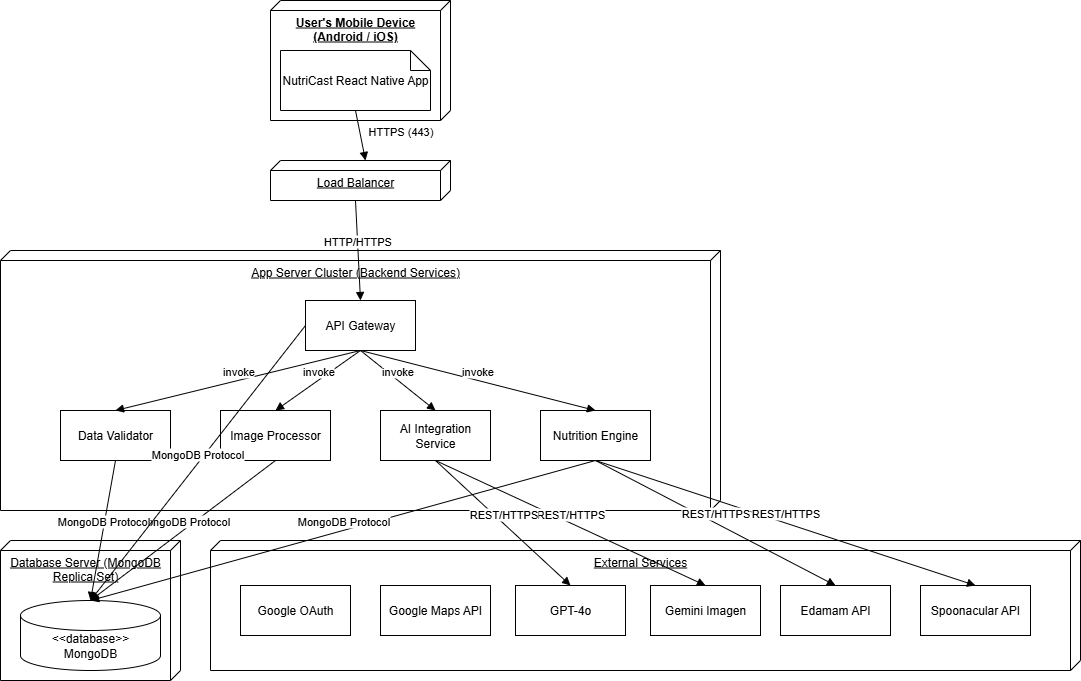

The diagram above was exported from draw.io. Its source (the exported page's mxGraphModel, read from the mxfile embedded in the PNG):
<mxGraphModel dx="1426" dy="777" grid="1" gridSize="10" guides="1" tooltips="1" connect="1" arrows="1" fold="1" page="1" pageScale="1" pageWidth="850" pageHeight="1100" math="0" shadow="0">
  <root>
    <mxCell id="0" />
    <mxCell id="1" parent="0" />
    <mxCell id="kbR8W_bX55YSLci7FvaE-1" value="&lt;b&gt;User's Mobile Device (Android / iOS)&lt;/b&gt;" style="verticalAlign=top;align=center;spacingTop=8;spacingLeft=2;spacingRight=12;shape=cube;size=10;direction=south;fontStyle=4;html=1;whiteSpace=wrap;" parent="1" vertex="1">
      <mxGeometry x="340" y="330" width="180" height="120" as="geometry" />
    </mxCell>
    <mxCell id="kbR8W_bX55YSLci7FvaE-2" value="NutriCast React Native App" style="shape=note;size=20;whiteSpace=wrap;html=1;" parent="1" vertex="1">
      <mxGeometry x="350" y="380" width="150" height="60" as="geometry" />
    </mxCell>
    <mxCell id="kbR8W_bX55YSLci7FvaE-3" value="Load Balancer" style="verticalAlign=top;align=center;spacingTop=8;spacingLeft=2;spacingRight=12;shape=cube;size=10;direction=south;fontStyle=4;html=1;whiteSpace=wrap;" parent="1" vertex="1">
      <mxGeometry x="340" y="490" width="180" height="40" as="geometry" />
    </mxCell>
    <mxCell id="kbR8W_bX55YSLci7FvaE-5" value="HTTPS (443)" style="html=1;verticalAlign=bottom;endArrow=block;curved=0;rounded=0;exitX=0.5;exitY=1;exitDx=0;exitDy=0;exitPerimeter=0;entryX=0;entryY=0;entryDx=0;entryDy=85;entryPerimeter=0;" parent="1" source="kbR8W_bX55YSLci7FvaE-2" target="kbR8W_bX55YSLci7FvaE-3" edge="1">
      <mxGeometry x="0.5" y="38" width="80" relative="1" as="geometry">
        <mxPoint x="410" y="590" as="sourcePoint" />
        <mxPoint x="490" y="590" as="targetPoint" />
        <mxPoint as="offset" />
      </mxGeometry>
    </mxCell>
    <mxCell id="kbR8W_bX55YSLci7FvaE-6" value="App Server Cluster (Backend Services)" style="verticalAlign=top;align=center;spacingTop=8;spacingLeft=2;spacingRight=12;shape=cube;size=10;direction=south;fontStyle=4;html=1;whiteSpace=wrap;" parent="1" vertex="1">
      <mxGeometry x="70" y="580" width="720" height="260" as="geometry" />
    </mxCell>
    <mxCell id="kbR8W_bX55YSLci7FvaE-7" value="API Gateway" style="html=1;whiteSpace=wrap;" parent="1" vertex="1">
      <mxGeometry x="375" y="630" width="110" height="50" as="geometry" />
    </mxCell>
    <mxCell id="kbR8W_bX55YSLci7FvaE-8" value="Data Validator" style="html=1;whiteSpace=wrap;" parent="1" vertex="1">
      <mxGeometry x="130" y="740" width="110" height="50" as="geometry" />
    </mxCell>
    <mxCell id="kbR8W_bX55YSLci7FvaE-9" value="Image Processor" style="html=1;whiteSpace=wrap;" parent="1" vertex="1">
      <mxGeometry x="290" y="740" width="110" height="50" as="geometry" />
    </mxCell>
    <mxCell id="kbR8W_bX55YSLci7FvaE-10" value="AI Integration Service" style="html=1;whiteSpace=wrap;" parent="1" vertex="1">
      <mxGeometry x="450" y="740" width="110" height="50" as="geometry" />
    </mxCell>
    <mxCell id="kbR8W_bX55YSLci7FvaE-11" value="Nutrition Engine" style="html=1;whiteSpace=wrap;" parent="1" vertex="1">
      <mxGeometry x="610" y="740" width="110" height="50" as="geometry" />
    </mxCell>
    <mxCell id="kbR8W_bX55YSLci7FvaE-13" value="HTTP/HTTPS" style="html=1;verticalAlign=bottom;endArrow=block;curved=0;rounded=0;exitX=0;exitY=0;exitDx=40;exitDy=95;exitPerimeter=0;entryX=0.5;entryY=0;entryDx=0;entryDy=0;" parent="1" source="kbR8W_bX55YSLci7FvaE-3" target="kbR8W_bX55YSLci7FvaE-7" edge="1">
      <mxGeometry width="80" relative="1" as="geometry">
        <mxPoint x="380" y="690" as="sourcePoint" />
        <mxPoint x="460" y="690" as="targetPoint" />
      </mxGeometry>
    </mxCell>
    <mxCell id="kbR8W_bX55YSLci7FvaE-14" value="invoke" style="html=1;verticalAlign=bottom;endArrow=block;curved=0;rounded=0;exitX=0.5;exitY=1;exitDx=0;exitDy=0;entryX=0.5;entryY=0;entryDx=0;entryDy=0;" parent="1" source="kbR8W_bX55YSLci7FvaE-7" target="kbR8W_bX55YSLci7FvaE-8" edge="1">
      <mxGeometry width="80" relative="1" as="geometry">
        <mxPoint x="380" y="690" as="sourcePoint" />
        <mxPoint x="460" y="690" as="targetPoint" />
      </mxGeometry>
    </mxCell>
    <mxCell id="kbR8W_bX55YSLci7FvaE-15" value="invoke" style="html=1;verticalAlign=bottom;endArrow=block;curved=0;rounded=0;entryX=0.5;entryY=0;entryDx=0;entryDy=0;" parent="1" target="kbR8W_bX55YSLci7FvaE-9" edge="1">
      <mxGeometry width="80" relative="1" as="geometry">
        <mxPoint x="430" y="680" as="sourcePoint" />
        <mxPoint x="420" y="780" as="targetPoint" />
      </mxGeometry>
    </mxCell>
    <mxCell id="kbR8W_bX55YSLci7FvaE-16" value="invoke" style="html=1;verticalAlign=bottom;endArrow=block;curved=0;rounded=0;entryX=0.5;entryY=0;entryDx=0;entryDy=0;exitX=0.5;exitY=1;exitDx=0;exitDy=0;" parent="1" source="kbR8W_bX55YSLci7FvaE-7" target="kbR8W_bX55YSLci7FvaE-10" edge="1">
      <mxGeometry width="80" relative="1" as="geometry">
        <mxPoint x="615" y="720" as="sourcePoint" />
        <mxPoint x="530" y="780" as="targetPoint" />
      </mxGeometry>
    </mxCell>
    <mxCell id="kbR8W_bX55YSLci7FvaE-17" value="invoke" style="html=1;verticalAlign=bottom;endArrow=block;curved=0;rounded=0;entryX=0.5;entryY=0;entryDx=0;entryDy=0;" parent="1" target="kbR8W_bX55YSLci7FvaE-11" edge="1">
      <mxGeometry width="80" relative="1" as="geometry">
        <mxPoint x="430" y="680" as="sourcePoint" />
        <mxPoint x="635" y="740" as="targetPoint" />
      </mxGeometry>
    </mxCell>
    <mxCell id="kbR8W_bX55YSLci7FvaE-18" value="Database Server (MongoDB Replica Set)" style="verticalAlign=top;align=center;spacingTop=8;spacingLeft=2;spacingRight=12;shape=cube;size=10;direction=south;fontStyle=4;html=1;whiteSpace=wrap;" parent="1" vertex="1">
      <mxGeometry x="70" y="870" width="180" height="140" as="geometry" />
    </mxCell>
    <mxCell id="kbR8W_bX55YSLci7FvaE-19" value="" style="shape=cylinder3;whiteSpace=wrap;html=1;boundedLbl=1;backgroundOutline=1;size=15;" parent="1" vertex="1">
      <mxGeometry x="90" y="930" width="140" height="70" as="geometry" />
    </mxCell>
    <mxCell id="kbR8W_bX55YSLci7FvaE-20" value="&amp;lt;&amp;lt;database&amp;gt;&amp;gt;&lt;div&gt;MongoDB&lt;/div&gt;" style="text;html=1;align=center;verticalAlign=middle;whiteSpace=wrap;rounded=0;" parent="1" vertex="1">
      <mxGeometry x="130" y="960" width="60" height="30" as="geometry" />
    </mxCell>
    <mxCell id="kbR8W_bX55YSLci7FvaE-21" value="MongoDB Protocol" style="html=1;verticalAlign=bottom;endArrow=block;curved=0;rounded=0;entryX=0.5;entryY=0;entryDx=0;entryDy=0;exitX=0.5;exitY=1;exitDx=0;exitDy=0;entryPerimeter=0;" parent="1" source="kbR8W_bX55YSLci7FvaE-9" target="kbR8W_bX55YSLci7FvaE-19" edge="1">
      <mxGeometry width="80" relative="1" as="geometry">
        <mxPoint x="570" y="790" as="sourcePoint" />
        <mxPoint x="805" y="850" as="targetPoint" />
      </mxGeometry>
    </mxCell>
    <mxCell id="kbR8W_bX55YSLci7FvaE-22" value="MongoDB Protocol" style="html=1;verticalAlign=bottom;endArrow=block;curved=0;rounded=0;entryX=0.5;entryY=0;entryDx=0;entryDy=0;exitX=0.5;exitY=1;exitDx=0;exitDy=0;entryPerimeter=0;" parent="1" source="kbR8W_bX55YSLci7FvaE-8" target="kbR8W_bX55YSLci7FvaE-19" edge="1">
      <mxGeometry width="80" relative="1" as="geometry">
        <mxPoint x="390" y="900" as="sourcePoint" />
        <mxPoint x="625" y="960" as="targetPoint" />
      </mxGeometry>
    </mxCell>
    <mxCell id="kbR8W_bX55YSLci7FvaE-23" value="MongoDB Protocol" style="html=1;verticalAlign=bottom;endArrow=block;curved=0;rounded=0;entryX=0.5;entryY=0;entryDx=0;entryDy=0;exitX=0;exitY=0.5;exitDx=0;exitDy=0;entryPerimeter=0;" parent="1" source="kbR8W_bX55YSLci7FvaE-7" target="kbR8W_bX55YSLci7FvaE-19" edge="1">
      <mxGeometry width="80" relative="1" as="geometry">
        <mxPoint x="430" y="900" as="sourcePoint" />
        <mxPoint x="665" y="960" as="targetPoint" />
      </mxGeometry>
    </mxCell>
    <mxCell id="kbR8W_bX55YSLci7FvaE-24" value="External Services" style="verticalAlign=top;align=center;spacingTop=8;spacingLeft=2;spacingRight=12;shape=cube;size=10;direction=south;fontStyle=4;html=1;whiteSpace=wrap;" parent="1" vertex="1">
      <mxGeometry x="280" y="870" width="870" height="130" as="geometry" />
    </mxCell>
    <mxCell id="kbR8W_bX55YSLci7FvaE-25" value="Google OAuth" style="html=1;whiteSpace=wrap;" parent="1" vertex="1">
      <mxGeometry x="310" y="915" width="110" height="50" as="geometry" />
    </mxCell>
    <mxCell id="kbR8W_bX55YSLci7FvaE-26" value="Google Maps API" style="html=1;whiteSpace=wrap;" parent="1" vertex="1">
      <mxGeometry x="450" y="915" width="110" height="50" as="geometry" />
    </mxCell>
    <mxCell id="kbR8W_bX55YSLci7FvaE-27" value="GPT-4o" style="html=1;whiteSpace=wrap;" parent="1" vertex="1">
      <mxGeometry x="585" y="915" width="110" height="50" as="geometry" />
    </mxCell>
    <mxCell id="kbR8W_bX55YSLci7FvaE-28" value="Gemini Imagen" style="html=1;whiteSpace=wrap;" parent="1" vertex="1">
      <mxGeometry x="720" y="915" width="110" height="50" as="geometry" />
    </mxCell>
    <mxCell id="kbR8W_bX55YSLci7FvaE-29" value="Edamam API" style="html=1;whiteSpace=wrap;" parent="1" vertex="1">
      <mxGeometry x="850" y="915" width="110" height="50" as="geometry" />
    </mxCell>
    <mxCell id="kbR8W_bX55YSLci7FvaE-30" value="Spoonacular API" style="html=1;whiteSpace=wrap;" parent="1" vertex="1">
      <mxGeometry x="990" y="915" width="110" height="50" as="geometry" />
    </mxCell>
    <mxCell id="kbR8W_bX55YSLci7FvaE-31" value="REST/HTTPS" style="html=1;verticalAlign=bottom;endArrow=block;curved=0;rounded=0;entryX=0.5;entryY=0;entryDx=0;entryDy=0;exitX=0.5;exitY=1;exitDx=0;exitDy=0;" parent="1" source="kbR8W_bX55YSLci7FvaE-11" target="kbR8W_bX55YSLci7FvaE-30" edge="1">
      <mxGeometry width="80" relative="1" as="geometry">
        <mxPoint x="770" y="850" as="sourcePoint" />
        <mxPoint x="1005" y="910" as="targetPoint" />
      </mxGeometry>
    </mxCell>
    <mxCell id="kbR8W_bX55YSLci7FvaE-32" value="REST/HTTPS" style="html=1;verticalAlign=bottom;endArrow=block;curved=0;rounded=0;entryX=0.5;entryY=0;entryDx=0;entryDy=0;exitX=0.5;exitY=1;exitDx=0;exitDy=0;" parent="1" source="kbR8W_bX55YSLci7FvaE-11" target="kbR8W_bX55YSLci7FvaE-29" edge="1">
      <mxGeometry width="80" relative="1" as="geometry">
        <mxPoint x="890" y="850" as="sourcePoint" />
        <mxPoint x="1270" y="975" as="targetPoint" />
      </mxGeometry>
    </mxCell>
    <mxCell id="kbR8W_bX55YSLci7FvaE-33" value="MongoDB Protocol" style="html=1;verticalAlign=bottom;endArrow=block;curved=0;rounded=0;entryX=0.5;entryY=0;entryDx=0;entryDy=0;exitX=0.5;exitY=1;exitDx=0;exitDy=0;entryPerimeter=0;" parent="1" source="kbR8W_bX55YSLci7FvaE-11" target="kbR8W_bX55YSLci7FvaE-19" edge="1">
      <mxGeometry width="80" relative="1" as="geometry">
        <mxPoint x="410" y="1070" as="sourcePoint" />
        <mxPoint x="790" y="1195" as="targetPoint" />
      </mxGeometry>
    </mxCell>
    <mxCell id="kbR8W_bX55YSLci7FvaE-34" value="REST/HTTPS" style="html=1;verticalAlign=bottom;endArrow=block;curved=0;rounded=0;entryX=0.5;entryY=0;entryDx=0;entryDy=0;exitX=0.5;exitY=1;exitDx=0;exitDy=0;" parent="1" source="kbR8W_bX55YSLci7FvaE-10" target="kbR8W_bX55YSLci7FvaE-28" edge="1">
      <mxGeometry width="80" relative="1" as="geometry">
        <mxPoint x="510" y="890" as="sourcePoint" />
        <mxPoint x="890" y="1015" as="targetPoint" />
      </mxGeometry>
    </mxCell>
    <mxCell id="kbR8W_bX55YSLci7FvaE-35" value="REST/HTTPS" style="html=1;verticalAlign=bottom;endArrow=block;curved=0;rounded=0;entryX=0.5;entryY=0;entryDx=0;entryDy=0;exitX=0.5;exitY=1;exitDx=0;exitDy=0;" parent="1" source="kbR8W_bX55YSLci7FvaE-10" target="kbR8W_bX55YSLci7FvaE-27" edge="1">
      <mxGeometry width="80" relative="1" as="geometry">
        <mxPoint x="740" y="910" as="sourcePoint" />
        <mxPoint x="1010" y="1035" as="targetPoint" />
      </mxGeometry>
    </mxCell>
  </root>
</mxGraphModel>